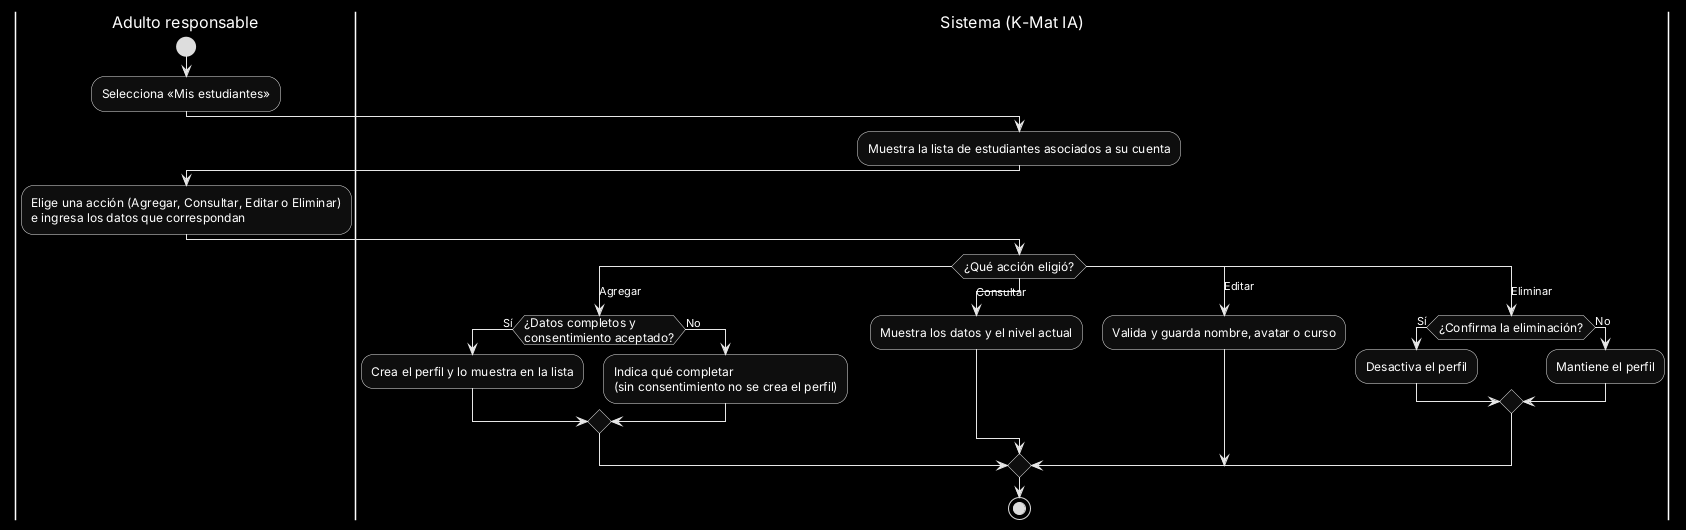

The diagram above was rendered by PlantUML. Its source (embedded in the PNG):
@startuml
skinparam monochrome reverse
skinparam defaultFontName Arial
skinparam shadowing false
skinparam ActivityFontSize 12
skinparam swimlaneTitleFontSize 16
skinparam ArrowFontSize 11

|Adulto responsable|
start
:Selecciona «Mis estudiantes»;
|Sistema (K-Mat IA)|
:Muestra la lista de estudiantes asociados a su cuenta;
|Adulto responsable|
:Elige una acción (Agregar, Consultar, Editar o Eliminar)\ne ingresa los datos que correspondan;
|Sistema (K-Mat IA)|
switch (¿Qué acción eligió?)
case (Agregar)
  if (¿Datos completos y\nconsentimiento aceptado?) then (Sí)
    :Crea el perfil y lo muestra en la lista;
  else (No)
    :Indica qué completar\n(sin consentimiento no se crea el perfil);
  endif
case (Consultar)
  :Muestra los datos y el nivel actual;
case (Editar)
  :Valida y guarda nombre, avatar o curso;
case (Eliminar)
  if (¿Confirma la eliminación?) then (Sí)
    :Desactiva el perfil;
  else (No)
    :Mantiene el perfil;
  endif
endswitch
stop
@enduml